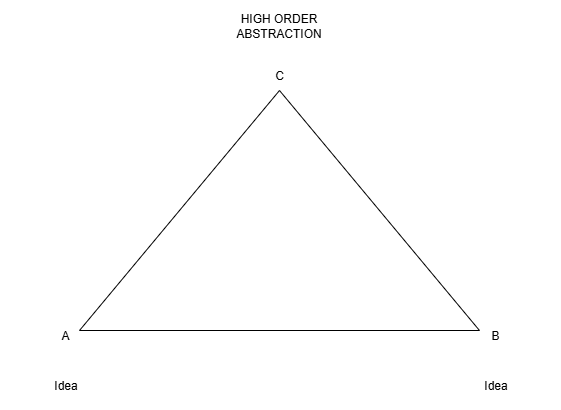

The diagram above was exported from draw.io. Its source (the exported page's mxGraphModel, read from the mxfile embedded in the PNG):
<mxGraphModel dx="2066" dy="823" grid="1" gridSize="10" guides="1" tooltips="1" connect="1" arrows="1" fold="1" page="1" pageScale="1" pageWidth="827" pageHeight="1169" math="0" shadow="0">
  <root>
    <mxCell id="0" />
    <mxCell id="1" parent="0" />
    <mxCell id="bNiQ_gAjs4DV4VugCBte-1" value="" style="triangle;whiteSpace=wrap;html=1;rotation=-90;" vertex="1" parent="1">
      <mxGeometry x="294" y="200" width="240" height="400" as="geometry" />
    </mxCell>
    <mxCell id="bNiQ_gAjs4DV4VugCBte-2" value="HIGH ORDER ABSTRACTION" style="text;html=1;align=center;verticalAlign=middle;whiteSpace=wrap;rounded=0;" vertex="1" parent="1">
      <mxGeometry x="348" y="190" width="131" height="50" as="geometry" />
    </mxCell>
    <mxCell id="bNiQ_gAjs4DV4VugCBte-3" value="C" style="text;html=1;align=center;verticalAlign=middle;whiteSpace=wrap;rounded=0;" vertex="1" parent="1">
      <mxGeometry x="384" y="250" width="60" height="30" as="geometry" />
    </mxCell>
    <mxCell id="bNiQ_gAjs4DV4VugCBte-4" value="A" style="text;html=1;align=center;verticalAlign=middle;whiteSpace=wrap;rounded=0;" vertex="1" parent="1">
      <mxGeometry x="170" y="510" width="60" height="30" as="geometry" />
    </mxCell>
    <mxCell id="bNiQ_gAjs4DV4VugCBte-5" value="B" style="text;html=1;align=center;verticalAlign=middle;whiteSpace=wrap;rounded=0;" vertex="1" parent="1">
      <mxGeometry x="600" y="510" width="60" height="30" as="geometry" />
    </mxCell>
    <mxCell id="bNiQ_gAjs4DV4VugCBte-6" value="Idea" style="text;html=1;align=center;verticalAlign=middle;whiteSpace=wrap;rounded=0;" vertex="1" parent="1">
      <mxGeometry x="134.5" y="550" width="131" height="50" as="geometry" />
    </mxCell>
    <mxCell id="bNiQ_gAjs4DV4VugCBte-7" value="Idea" style="text;html=1;align=center;verticalAlign=middle;whiteSpace=wrap;rounded=0;" vertex="1" parent="1">
      <mxGeometry x="564.5" y="550" width="131" height="50" as="geometry" />
    </mxCell>
  </root>
</mxGraphModel>